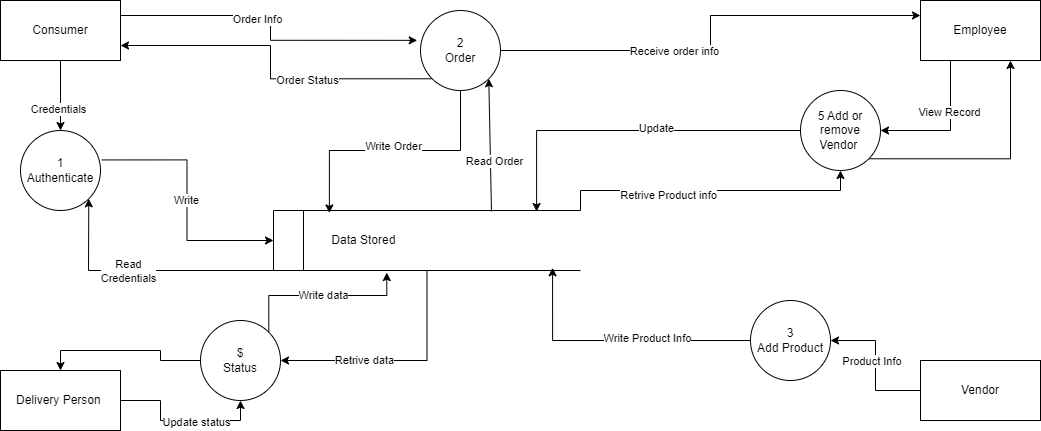

The diagram above was exported from draw.io. Its source (the exported page's mxGraphModel, read from the mxfile embedded in the PNG):
<mxGraphModel dx="2117" dy="557" grid="1" gridSize="10" guides="1" tooltips="1" connect="1" arrows="1" fold="1" page="1" pageScale="1" pageWidth="827" pageHeight="1169" math="0" shadow="0">
  <root>
    <mxCell id="0" />
    <mxCell id="1" parent="0" />
    <mxCell id="4uZ837kBww_n8HwfbGRT-23" style="edgeStyle=orthogonalEdgeStyle;rounded=0;orthogonalLoop=1;jettySize=auto;html=1;exitX=1;exitY=0.25;exitDx=0;exitDy=0;entryX=-0.041;entryY=0.373;entryDx=0;entryDy=0;entryPerimeter=0;" parent="1" source="4uZ837kBww_n8HwfbGRT-1" target="4uZ837kBww_n8HwfbGRT-24" edge="1">
      <mxGeometry relative="1" as="geometry">
        <mxPoint x="-230" y="-100" as="targetPoint" />
      </mxGeometry>
    </mxCell>
    <mxCell id="4uZ837kBww_n8HwfbGRT-25" value="Order Info" style="edgeLabel;html=1;align=center;verticalAlign=middle;resizable=0;points=[];" parent="4uZ837kBww_n8HwfbGRT-23" vertex="1" connectable="0">
      <mxGeometry x="-0.1448" y="-3" relative="1" as="geometry">
        <mxPoint x="-1" as="offset" />
      </mxGeometry>
    </mxCell>
    <mxCell id="4uZ837kBww_n8HwfbGRT-1" value="Consumer" style="rounded=0;whiteSpace=wrap;html=1;" parent="1" vertex="1">
      <mxGeometry x="-460" y="80" width="120" height="60" as="geometry" />
    </mxCell>
    <mxCell id="4uZ837kBww_n8HwfbGRT-19" style="edgeStyle=orthogonalEdgeStyle;rounded=0;orthogonalLoop=1;jettySize=auto;html=1;exitX=0;exitY=0.5;exitDx=0;exitDy=0;entryX=1;entryY=0.5;entryDx=0;entryDy=0;" parent="1" source="4uZ837kBww_n8HwfbGRT-2" target="4uZ837kBww_n8HwfbGRT-18" edge="1">
      <mxGeometry relative="1" as="geometry" />
    </mxCell>
    <mxCell id="4uZ837kBww_n8HwfbGRT-20" value="Product Info&amp;nbsp;" style="edgeLabel;html=1;align=center;verticalAlign=middle;resizable=0;points=[];" parent="4uZ837kBww_n8HwfbGRT-19" vertex="1" connectable="0">
      <mxGeometry x="0.0805" y="3" relative="1" as="geometry">
        <mxPoint y="1" as="offset" />
      </mxGeometry>
    </mxCell>
    <mxCell id="4uZ837kBww_n8HwfbGRT-2" value="Vendor" style="rounded=0;whiteSpace=wrap;html=1;" parent="1" vertex="1">
      <mxGeometry x="460" y="440" width="120" height="60" as="geometry" />
    </mxCell>
    <mxCell id="4uZ837kBww_n8HwfbGRT-46" style="edgeStyle=orthogonalEdgeStyle;rounded=0;orthogonalLoop=1;jettySize=auto;html=1;exitX=1;exitY=0.5;exitDx=0;exitDy=0;entryX=0.5;entryY=1;entryDx=0;entryDy=0;" parent="1" source="4uZ837kBww_n8HwfbGRT-3" target="4uZ837kBww_n8HwfbGRT-42" edge="1">
      <mxGeometry relative="1" as="geometry" />
    </mxCell>
    <mxCell id="4uZ837kBww_n8HwfbGRT-47" value="Update status" style="edgeLabel;html=1;align=center;verticalAlign=middle;resizable=0;points=[];" parent="4uZ837kBww_n8HwfbGRT-46" vertex="1" connectable="0">
      <mxGeometry x="0.1948" y="-1" relative="1" as="geometry">
        <mxPoint x="-1" as="offset" />
      </mxGeometry>
    </mxCell>
    <mxCell id="4uZ837kBww_n8HwfbGRT-3" value="Delivery Person&amp;nbsp;" style="rounded=0;whiteSpace=wrap;html=1;" parent="1" vertex="1">
      <mxGeometry x="-460" y="450" width="120" height="60" as="geometry" />
    </mxCell>
    <mxCell id="4uZ837kBww_n8HwfbGRT-35" style="edgeStyle=orthogonalEdgeStyle;rounded=0;orthogonalLoop=1;jettySize=auto;html=1;exitX=0.25;exitY=1;exitDx=0;exitDy=0;entryX=1;entryY=0.5;entryDx=0;entryDy=0;" parent="1" source="4uZ837kBww_n8HwfbGRT-4" target="4uZ837kBww_n8HwfbGRT-34" edge="1">
      <mxGeometry relative="1" as="geometry" />
    </mxCell>
    <mxCell id="4uZ837kBww_n8HwfbGRT-36" value="View Record" style="edgeLabel;html=1;align=center;verticalAlign=middle;resizable=0;points=[];" parent="4uZ837kBww_n8HwfbGRT-35" vertex="1" connectable="0">
      <mxGeometry x="-0.2563" y="-2" relative="1" as="geometry">
        <mxPoint y="-1" as="offset" />
      </mxGeometry>
    </mxCell>
    <mxCell id="4uZ837kBww_n8HwfbGRT-4" value="Employee" style="rounded=0;whiteSpace=wrap;html=1;" parent="1" vertex="1">
      <mxGeometry x="460" y="80" width="120" height="60" as="geometry" />
    </mxCell>
    <mxCell id="4uZ837kBww_n8HwfbGRT-5" value="1&lt;br&gt;Authenticate" style="ellipse;whiteSpace=wrap;html=1;aspect=fixed;" parent="1" vertex="1">
      <mxGeometry x="-440" y="210" width="80" height="80" as="geometry" />
    </mxCell>
    <mxCell id="4uZ837kBww_n8HwfbGRT-7" style="edgeStyle=orthogonalEdgeStyle;rounded=0;orthogonalLoop=1;jettySize=auto;html=1;exitX=0.5;exitY=1;exitDx=0;exitDy=0;entryX=0.5;entryY=0;entryDx=0;entryDy=0;" parent="1" source="4uZ837kBww_n8HwfbGRT-1" target="4uZ837kBww_n8HwfbGRT-5" edge="1">
      <mxGeometry relative="1" as="geometry" />
    </mxCell>
    <mxCell id="4uZ837kBww_n8HwfbGRT-8" value="Credentials" style="edgeLabel;html=1;align=center;verticalAlign=middle;resizable=0;points=[];" parent="4uZ837kBww_n8HwfbGRT-7" vertex="1" connectable="0">
      <mxGeometry x="0.3774" y="-3" relative="1" as="geometry">
        <mxPoint as="offset" />
      </mxGeometry>
    </mxCell>
    <mxCell id="4uZ837kBww_n8HwfbGRT-43" style="edgeStyle=orthogonalEdgeStyle;rounded=0;orthogonalLoop=1;jettySize=auto;html=1;exitX=0.5;exitY=1;exitDx=0;exitDy=0;entryX=1;entryY=0.5;entryDx=0;entryDy=0;" parent="1" source="4uZ837kBww_n8HwfbGRT-9" target="4uZ837kBww_n8HwfbGRT-42" edge="1">
      <mxGeometry relative="1" as="geometry" />
    </mxCell>
    <mxCell id="4uZ837kBww_n8HwfbGRT-45" value="Retrive data" style="edgeLabel;html=1;align=center;verticalAlign=middle;resizable=0;points=[];" parent="4uZ837kBww_n8HwfbGRT-43" vertex="1" connectable="0">
      <mxGeometry x="0.2993" y="-1" relative="1" as="geometry">
        <mxPoint x="1" as="offset" />
      </mxGeometry>
    </mxCell>
    <mxCell id="4uZ837kBww_n8HwfbGRT-9" value="&lt;span style=&quot;white-space: pre;&quot;&gt;&#09;&lt;/span&gt;&lt;span style=&quot;white-space: pre;&quot;&gt;&#09;&lt;/span&gt;Data Stored" style="html=1;dashed=0;whiteSpace=wrap;shape=mxgraph.dfd.dataStoreID;align=left;spacingLeft=3;points=[[0,0],[0.5,0],[1,0],[0,0.5],[1,0.5],[0,1],[0.5,1],[1,1]];" parent="1" vertex="1">
      <mxGeometry x="-187" y="290" width="307" height="60" as="geometry" />
    </mxCell>
    <mxCell id="4uZ837kBww_n8HwfbGRT-14" style="edgeStyle=orthogonalEdgeStyle;rounded=0;orthogonalLoop=1;jettySize=auto;html=1;entryX=0;entryY=0.5;entryDx=0;entryDy=0;exitX=1.016;exitY=0.368;exitDx=0;exitDy=0;exitPerimeter=0;" parent="1" source="4uZ837kBww_n8HwfbGRT-5" target="4uZ837kBww_n8HwfbGRT-9" edge="1">
      <mxGeometry relative="1" as="geometry">
        <mxPoint x="-400" y="260" as="sourcePoint" />
        <mxPoint x="-250" y="300" as="targetPoint" />
      </mxGeometry>
    </mxCell>
    <mxCell id="4uZ837kBww_n8HwfbGRT-16" value="Write" style="edgeLabel;html=1;align=center;verticalAlign=middle;resizable=0;points=[];" parent="4uZ837kBww_n8HwfbGRT-14" vertex="1" connectable="0">
      <mxGeometry x="-0.0586" y="-1" relative="1" as="geometry">
        <mxPoint y="6" as="offset" />
      </mxGeometry>
    </mxCell>
    <mxCell id="4uZ837kBww_n8HwfbGRT-15" value="" style="endArrow=classic;html=1;rounded=0;entryX=1;entryY=1;entryDx=0;entryDy=0;exitX=0;exitY=1;exitDx=0;exitDy=0;" parent="1" source="4uZ837kBww_n8HwfbGRT-9" target="4uZ837kBww_n8HwfbGRT-5" edge="1">
      <mxGeometry width="50" height="50" relative="1" as="geometry">
        <mxPoint x="-450" y="360" as="sourcePoint" />
        <mxPoint x="-430" y="370" as="targetPoint" />
        <Array as="points">
          <mxPoint x="-372" y="350" />
        </Array>
      </mxGeometry>
    </mxCell>
    <mxCell id="4uZ837kBww_n8HwfbGRT-17" value="Read&lt;br&gt;Credentials" style="edgeLabel;html=1;align=center;verticalAlign=middle;resizable=0;points=[];" parent="4uZ837kBww_n8HwfbGRT-15" vertex="1" connectable="0">
      <mxGeometry x="0.1351" y="1" relative="1" as="geometry">
        <mxPoint y="-1" as="offset" />
      </mxGeometry>
    </mxCell>
    <mxCell id="4uZ837kBww_n8HwfbGRT-18" value="3 &lt;br&gt;Add Product" style="ellipse;whiteSpace=wrap;html=1;aspect=fixed;" parent="1" vertex="1">
      <mxGeometry x="290" y="380" width="80" height="80" as="geometry" />
    </mxCell>
    <mxCell id="4uZ837kBww_n8HwfbGRT-21" style="edgeStyle=orthogonalEdgeStyle;rounded=0;orthogonalLoop=1;jettySize=auto;html=1;exitX=0;exitY=0.5;exitDx=0;exitDy=0;entryX=0.909;entryY=0.955;entryDx=0;entryDy=0;entryPerimeter=0;" parent="1" source="4uZ837kBww_n8HwfbGRT-18" target="4uZ837kBww_n8HwfbGRT-9" edge="1">
      <mxGeometry relative="1" as="geometry" />
    </mxCell>
    <mxCell id="4uZ837kBww_n8HwfbGRT-22" value="Write Product Info" style="edgeLabel;html=1;align=center;verticalAlign=middle;resizable=0;points=[];" parent="4uZ837kBww_n8HwfbGRT-21" vertex="1" connectable="0">
      <mxGeometry x="-0.2279" y="-3" relative="1" as="geometry">
        <mxPoint as="offset" />
      </mxGeometry>
    </mxCell>
    <mxCell id="4uZ837kBww_n8HwfbGRT-26" style="edgeStyle=orthogonalEdgeStyle;rounded=0;orthogonalLoop=1;jettySize=auto;html=1;exitX=0;exitY=1;exitDx=0;exitDy=0;entryX=1;entryY=0.75;entryDx=0;entryDy=0;" parent="1" source="4uZ837kBww_n8HwfbGRT-24" target="4uZ837kBww_n8HwfbGRT-1" edge="1">
      <mxGeometry relative="1" as="geometry" />
    </mxCell>
    <mxCell id="4uZ837kBww_n8HwfbGRT-27" value="Order Status" style="edgeLabel;html=1;align=center;verticalAlign=middle;resizable=0;points=[];" parent="4uZ837kBww_n8HwfbGRT-26" vertex="1" connectable="0">
      <mxGeometry x="-0.2744" y="1" relative="1" as="geometry">
        <mxPoint as="offset" />
      </mxGeometry>
    </mxCell>
    <mxCell id="4uZ837kBww_n8HwfbGRT-32" style="edgeStyle=orthogonalEdgeStyle;rounded=0;orthogonalLoop=1;jettySize=auto;html=1;exitX=1;exitY=0.5;exitDx=0;exitDy=0;entryX=0;entryY=0.25;entryDx=0;entryDy=0;" parent="1" source="4uZ837kBww_n8HwfbGRT-24" target="4uZ837kBww_n8HwfbGRT-4" edge="1">
      <mxGeometry relative="1" as="geometry" />
    </mxCell>
    <mxCell id="4uZ837kBww_n8HwfbGRT-33" value="Receive order info" style="edgeLabel;html=1;align=center;verticalAlign=middle;resizable=0;points=[];" parent="4uZ837kBww_n8HwfbGRT-32" vertex="1" connectable="0">
      <mxGeometry x="-0.2361" relative="1" as="geometry">
        <mxPoint x="-1" as="offset" />
      </mxGeometry>
    </mxCell>
    <mxCell id="4uZ837kBww_n8HwfbGRT-24" value="2 &lt;br&gt;Order" style="ellipse;whiteSpace=wrap;html=1;aspect=fixed;" parent="1" vertex="1">
      <mxGeometry x="-40" y="90" width="80" height="80" as="geometry" />
    </mxCell>
    <mxCell id="4uZ837kBww_n8HwfbGRT-28" style="edgeStyle=orthogonalEdgeStyle;rounded=0;orthogonalLoop=1;jettySize=auto;html=1;exitX=0.5;exitY=1;exitDx=0;exitDy=0;entryX=0.182;entryY=0.041;entryDx=0;entryDy=0;entryPerimeter=0;" parent="1" source="4uZ837kBww_n8HwfbGRT-24" target="4uZ837kBww_n8HwfbGRT-9" edge="1">
      <mxGeometry relative="1" as="geometry" />
    </mxCell>
    <mxCell id="4uZ837kBww_n8HwfbGRT-30" value="Write Order" style="edgeLabel;html=1;align=center;verticalAlign=middle;resizable=0;points=[];" parent="4uZ837kBww_n8HwfbGRT-28" vertex="1" connectable="0">
      <mxGeometry x="0.0037" y="-5" relative="1" as="geometry">
        <mxPoint x="-1" as="offset" />
      </mxGeometry>
    </mxCell>
    <mxCell id="4uZ837kBww_n8HwfbGRT-29" value="" style="endArrow=classic;html=1;rounded=0;entryX=1;entryY=1;entryDx=0;entryDy=0;exitX=0.71;exitY=0.017;exitDx=0;exitDy=0;exitPerimeter=0;" parent="1" source="4uZ837kBww_n8HwfbGRT-9" target="4uZ837kBww_n8HwfbGRT-24" edge="1">
      <mxGeometry width="50" height="50" relative="1" as="geometry">
        <mxPoint x="28" y="270" as="sourcePoint" />
        <mxPoint x="70" y="240" as="targetPoint" />
      </mxGeometry>
    </mxCell>
    <mxCell id="4uZ837kBww_n8HwfbGRT-31" value="Read Order" style="edgeLabel;html=1;align=center;verticalAlign=middle;resizable=0;points=[];" parent="4uZ837kBww_n8HwfbGRT-29" vertex="1" connectable="0">
      <mxGeometry x="-0.2492" y="-4" relative="1" as="geometry">
        <mxPoint as="offset" />
      </mxGeometry>
    </mxCell>
    <mxCell id="4uZ837kBww_n8HwfbGRT-37" style="edgeStyle=orthogonalEdgeStyle;rounded=0;orthogonalLoop=1;jettySize=auto;html=1;exitX=1;exitY=1;exitDx=0;exitDy=0;entryX=0.75;entryY=1;entryDx=0;entryDy=0;" parent="1" source="4uZ837kBww_n8HwfbGRT-34" target="4uZ837kBww_n8HwfbGRT-4" edge="1">
      <mxGeometry relative="1" as="geometry" />
    </mxCell>
    <mxCell id="4uZ837kBww_n8HwfbGRT-38" style="edgeStyle=orthogonalEdgeStyle;rounded=0;orthogonalLoop=1;jettySize=auto;html=1;exitX=0;exitY=0.5;exitDx=0;exitDy=0;entryX=0.857;entryY=0.017;entryDx=0;entryDy=0;entryPerimeter=0;" parent="1" source="4uZ837kBww_n8HwfbGRT-34" target="4uZ837kBww_n8HwfbGRT-9" edge="1">
      <mxGeometry relative="1" as="geometry">
        <mxPoint x="210" y="210.6363636363635" as="targetPoint" />
      </mxGeometry>
    </mxCell>
    <mxCell id="4uZ837kBww_n8HwfbGRT-39" value="Update" style="edgeLabel;html=1;align=center;verticalAlign=middle;resizable=0;points=[];" parent="4uZ837kBww_n8HwfbGRT-38" vertex="1" connectable="0">
      <mxGeometry x="-0.1625" y="-3" relative="1" as="geometry">
        <mxPoint x="-1" as="offset" />
      </mxGeometry>
    </mxCell>
    <mxCell id="4uZ837kBww_n8HwfbGRT-34" value="5 Add or remove Vendor&amp;nbsp;" style="ellipse;whiteSpace=wrap;html=1;aspect=fixed;" parent="1" vertex="1">
      <mxGeometry x="340" y="170" width="80" height="80" as="geometry" />
    </mxCell>
    <mxCell id="4uZ837kBww_n8HwfbGRT-40" style="edgeStyle=orthogonalEdgeStyle;rounded=0;orthogonalLoop=1;jettySize=auto;html=1;exitX=1;exitY=0;exitDx=0;exitDy=0;entryX=0.5;entryY=1;entryDx=0;entryDy=0;" parent="1" source="4uZ837kBww_n8HwfbGRT-9" target="4uZ837kBww_n8HwfbGRT-34" edge="1">
      <mxGeometry relative="1" as="geometry" />
    </mxCell>
    <mxCell id="4uZ837kBww_n8HwfbGRT-41" value="Retrive Product info" style="edgeLabel;html=1;align=center;verticalAlign=middle;resizable=0;points=[];" parent="4uZ837kBww_n8HwfbGRT-40" vertex="1" connectable="0">
      <mxGeometry x="-0.2782" y="-4" relative="1" as="geometry">
        <mxPoint x="-1" as="offset" />
      </mxGeometry>
    </mxCell>
    <mxCell id="4uZ837kBww_n8HwfbGRT-44" style="edgeStyle=orthogonalEdgeStyle;rounded=0;orthogonalLoop=1;jettySize=auto;html=1;exitX=0;exitY=0.5;exitDx=0;exitDy=0;entryX=0.5;entryY=0;entryDx=0;entryDy=0;" parent="1" source="4uZ837kBww_n8HwfbGRT-42" target="4uZ837kBww_n8HwfbGRT-3" edge="1">
      <mxGeometry relative="1" as="geometry" />
    </mxCell>
    <mxCell id="4uZ837kBww_n8HwfbGRT-42" value="$&lt;br&gt;Status" style="ellipse;whiteSpace=wrap;html=1;aspect=fixed;" parent="1" vertex="1">
      <mxGeometry x="-260" y="400" width="80" height="80" as="geometry" />
    </mxCell>
    <mxCell id="4uZ837kBww_n8HwfbGRT-48" style="edgeStyle=orthogonalEdgeStyle;rounded=0;orthogonalLoop=1;jettySize=auto;html=1;exitX=1;exitY=0;exitDx=0;exitDy=0;entryX=0.369;entryY=1.035;entryDx=0;entryDy=0;entryPerimeter=0;" parent="1" source="4uZ837kBww_n8HwfbGRT-42" target="4uZ837kBww_n8HwfbGRT-9" edge="1">
      <mxGeometry relative="1" as="geometry" />
    </mxCell>
    <mxCell id="4uZ837kBww_n8HwfbGRT-49" value="Write data" style="edgeLabel;html=1;align=center;verticalAlign=middle;resizable=0;points=[];" parent="4uZ837kBww_n8HwfbGRT-48" vertex="1" connectable="0">
      <mxGeometry x="0.0276" y="1" relative="1" as="geometry">
        <mxPoint as="offset" />
      </mxGeometry>
    </mxCell>
  </root>
</mxGraphModel>